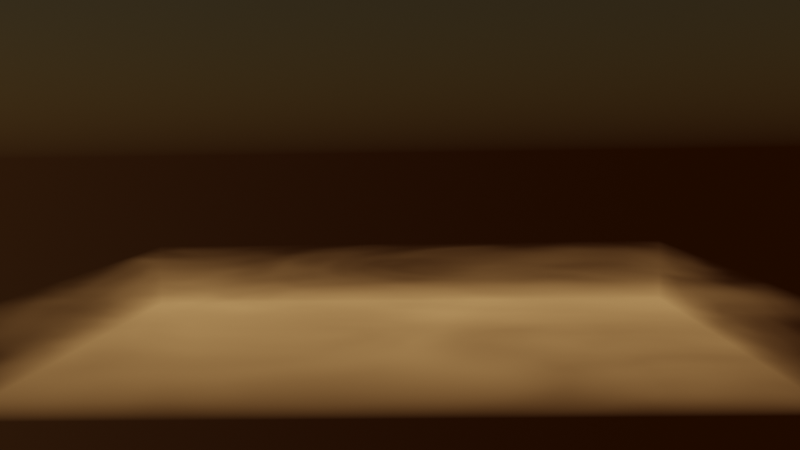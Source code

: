 # Source: Fog.blend  (saved by Blender 3.5.10; exported with 4.5.12 LTS)
import bpy
from mathutils import Matrix  # noqa: F401  (used for matrix-valued properties, if any)

bpy.ops.wm.read_factory_settings(use_empty=True)
scene = bpy.context.scene
scene.name = 'Scene'

# ---- collections
col_collection = bpy.data.collections.new('Collection'); scene.collection.children.link(col_collection)

# ---- materials (node trees are filled in below, after node groups)
mat_material = bpy.data.materials.new('Material')
mat_material.alpha_threshold = 0.0
mat_material.roughness = 0.5
mat_material.line_color = (0.0, 0.0, 0.0, 1.0)

# ---- material node trees
mat_material.use_nodes = True; mat_material.node_tree.nodes.clear()
_N = mat_material.node_tree.nodes; _L = mat_material.node_tree.links
n0 = _N.new('ShaderNodeOutputMaterial'); n0.name = 'Material Output'; n0.location = (300, 300)
n1 = _N.new('ShaderNodeVolumePrincipled'); n1.name = 'Principled Volume'; n1.location = (-43, 308)
n1.inputs[2].default_value = 0.0
n1.inputs[7].default_value = (0.08755, 0.04458, 0.01606, 1.0)
n2 = _N.new('ShaderNodeTexGradient'); n2.name = 'Gradient Texture'; n2.location = (-984, 97)
n3 = _N.new('ShaderNodeValToRGB'); n3.name = 'ColorRamp'; n3.location = (-485, 254)
n3.color_ramp.interpolation = 'EASE'
while len(n3.color_ramp.elements) > 1: n3.color_ramp.elements.remove(n3.color_ramp.elements[-1])
n3.color_ramp.elements[0].position = 0.08636; n3.color_ramp.elements[0].color = (0.0, 0.0, 0.0, 1.0)
_e = n3.color_ramp.elements.new(1.0); _e.color = (1.0, 1.0, 1.0, 1.0)
n4 = _N.new('ShaderNodeMapping'); n4.name = 'Mapping'; n4.location = (-1280, 315)
n4.inputs[2].default_value = (0.0, -1.571, 0.0)
n5 = _N.new('ShaderNodeTexCoord'); n5.name = 'Texture Coordinate'; n5.location = (-1460, 315)
n6 = _N.new('ShaderNodeTexNoise'); n6.name = 'Noise Texture'; n6.location = (-977, 364)
n6.noise_dimensions = '4D'
n6.inputs[1].default_value = 2.2
n6.inputs[2].default_value = 1.0
n6.inputs[8].default_value = 2.0
n7 = _N.new('ShaderNodeMix'); n7.name = 'Mix'; n7.location = (-742, 303)
n7.data_type = 'RGBA'
n7.inputs[0].default_value = 0.45
_L.new(n1.outputs[0], n0.inputs[1])
_L.new(n6.outputs[0], n7.inputs[6])
_L.new(n3.outputs[0], n1.inputs[6])
_L.new(n4.outputs[0], n6.inputs[0])
_L.new(n5.outputs[3], n4.inputs[0])
_L.new(n4.outputs[0], n2.inputs[0])
_L.new(n2.outputs[0], n7.inputs[7])
_L.new(n7.outputs[2], n3.inputs[0])
n0.is_active_output = True

# ---- world
world_world = bpy.data.worlds.new('World'); scene.world = world_world
world_world.use_nodes = True; world_world.node_tree.nodes.clear()
_N = world_world.node_tree.nodes; _L = world_world.node_tree.links
n0 = _N.new('ShaderNodeOutputWorld'); n0.name = 'World Output'; n0.location = (300, 300)
n1 = _N.new('ShaderNodeBackground'); n1.name = 'Background'; n1.location = (10, 300)
n2 = _N.new('ShaderNodeTexSky'); n2.name = 'Sky Texture'; n2.location = (-190, 280)
n2.sky_type = 'HOSEK_WILKIE'
n2.sun_direction = (-0.7447, 0.04452, -0.6659)
_L.new(n1.outputs[0], n0.inputs[0])
_L.new(n2.outputs[0], n1.inputs[0])
n0.is_active_output = True
world_world.color = (0.05088, 0.05088, 0.05088)
world_world.use_sun_shadow = False
world_world.sun_shadow_jitter_overblur = 0.0

# ---- cameras
cam_camera = bpy.data.cameras.new('Camera')
cam_camera.clip_end = 100.0
cam_camera.ortho_scale = 7.314

# ---- lights
light_light = bpy.data.lights.new('Light', 'POINT')
light_light.transmission_factor = 0.0
light_light.energy = 1000.0
light_light.shadow_soft_size = 0.1
light_light.shadow_maximum_resolution = 0.006
light_light.use_absolute_resolution = True

# ---- meshes
me_cube = bpy.data.meshes.new('Cube')
me_cube.from_pydata([(1.0, 1.0, 1.0), (1.0, 1.0, -1.0), (1.0, -1.0, 1.0), (1.0, -1.0, -1.0), (-1.0, 1.0, 1.0), (-1.0, 1.0, -1.0), (-1.0, -1.0, 1.0), (-1.0, -1.0, -1.0)], [], [(0, 4, 6, 2), (3, 2, 6, 7), (7, 6, 4, 5), (5, 1, 3, 7), (1, 0, 2, 3), (5, 4, 0, 1)])
_uv = me_cube.uv_layers.new(name='UVMap')
_uv.uv.foreach_set('vector', [0.625, 0.5, 0.875, 0.5, 0.875, 0.75, 0.625, 0.75, 0.375, 0.75, 0.625, 0.75, 0.625, 1.0, 0.375, 1.0, 0.375, 0.0, 0.625, 0.0, 0.625, 0.25, 0.375, 0.25, 0.125, 0.5, 0.375, 0.5, 0.375, 0.75, 0.125, 0.75, 0.375, 0.5, 0.625, 0.5, 0.625, 0.75, 0.375, 0.75, 0.375, 0.25, 0.625, 0.25, 0.625, 0.5, 0.375, 0.5])
me_cube.materials.append(mat_material)
me_cube.use_mirror_vertex_groups = False
me_cube.update()

# ---- objects
ob_cube = bpy.data.objects.new('Cube', me_cube)
ob_light = bpy.data.objects.new('Light', light_light)
ob_camera = bpy.data.objects.new('Camera', cam_camera)

# ---- transforms, parenting, visibility, modifiers, constraints
ob_cube.location = (0.0, 0.0, -2.276)
ob_cube.scale = (9.004, 9.004, 1.039)
ob_cube.lock_rotations_4d = False
ob_cube.empty_display_type = 'ARROWS'
ob_cube.lineart.crease_threshold = 0.0
ob_light.location = (4.076, 1.005, 5.904)
ob_light.rotation_euler = (0.6503, 0.05522, 1.866)
ob_light.lock_rotations_4d = False
ob_light.empty_display_type = 'ARROWS'
ob_light.color = (0.0, 0.0, 0.0, 0.0)
ob_light.lineart.crease_threshold = 0.0
ob_camera.location = (0.9505, -31.0, 1.991)
ob_camera.rotation_euler = (1.507, 0.01471, 0.0297)
ob_camera.scale = (1.0, 1.0, 1.0)
ob_camera.lock_rotations_4d = False
ob_camera.empty_display_type = 'ARROWS'
ob_camera.color = (0.0, 0.0, 0.0, 0.0)
ob_camera.display_type = 'WIRE'
ob_camera.lineart.crease_threshold = 0.0

# ---- collection membership
col_collection.objects.link(ob_cube)
col_collection.objects.link(ob_light)
col_collection.objects.link(ob_camera)

# ---- scene / render settings (as saved in the file)
scene.camera = ob_camera
scene.frame_start = 1; scene.frame_end = 250; scene.frame_set(1)
scene.render.engine = 'CYCLES'
scene.cycles.sampling_pattern = 'TABULATED_SOBOL'
scene.view_settings.view_transform = 'Filmic'
bpy.context.view_layer.update()
